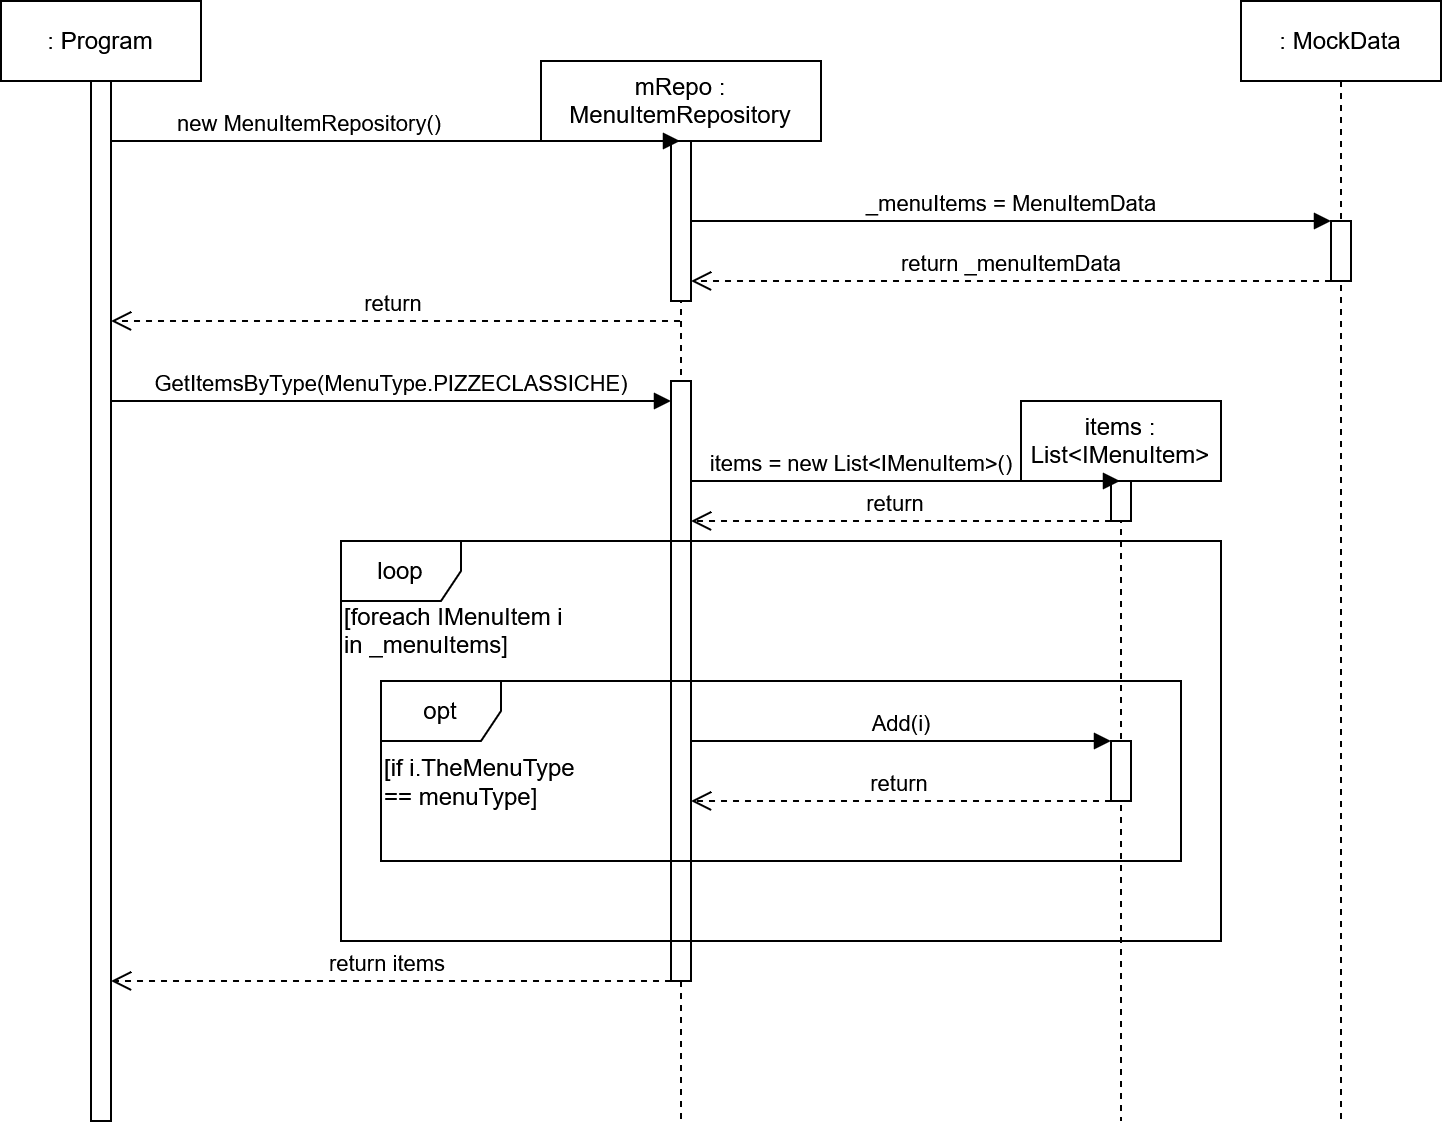

The diagram above was exported from draw.io. Its source (the exported page's mxGraphModel, read from the mxfile embedded in the PNG):
<mxGraphModel dx="1354" dy="830" grid="1" gridSize="10" guides="1" tooltips="1" connect="1" arrows="1" fold="1" page="1" pageScale="1" pageWidth="827" pageHeight="1169" math="0" shadow="0">
  <root>
    <mxCell id="0" />
    <mxCell id="1" parent="0" />
    <mxCell id="P2gMlS3AT7rM7YGM1mi2-1" parent="1" style="shape=umlLifeline;perimeter=lifelinePerimeter;whiteSpace=wrap;html=1;container=1;dropTarget=0;collapsible=0;recursiveResize=0;outlineConnect=0;portConstraint=eastwest;newEdgeStyle={&quot;edgeStyle&quot;:&quot;sequenceEdgeStyle&quot;,&quot;libavoidRouting&quot;:0,&quot;curved&quot;:0,&quot;rounded&quot;:0};" value=": Program" vertex="1">
      <mxGeometry height="560" width="100" x="80" y="80" as="geometry" />
    </mxCell>
    <mxCell id="P2gMlS3AT7rM7YGM1mi2-6" parent="P2gMlS3AT7rM7YGM1mi2-1" style="html=1;points=[[0,0,0,0,5],[0,1,0,0,-5],[1,0,0,0,5],[1,1,0,0,-5]];perimeter=orthogonalPerimeter;outlineConnect=0;targetShapes=umlLifeline;portConstraint=eastwest;newEdgeStyle={&quot;edgeStyle&quot;:&quot;sequenceEdgeStyle&quot;,&quot;libavoidRouting&quot;:0,&quot;curved&quot;:0,&quot;rounded&quot;:0};" value="" vertex="1">
      <mxGeometry height="520" width="10" x="45" y="40" as="geometry" />
    </mxCell>
    <mxCell id="P2gMlS3AT7rM7YGM1mi2-32" parent="1" style="shape=umlLifeline;perimeter=lifelinePerimeter;whiteSpace=wrap;html=1;container=1;dropTarget=0;collapsible=0;recursiveResize=0;outlineConnect=0;portConstraint=eastwest;newEdgeStyle={&quot;edgeStyle&quot;:&quot;sequenceEdgeStyle&quot;,&quot;libavoidRouting&quot;:0,&quot;curved&quot;:0,&quot;rounded&quot;:0};" value="mRepo : MenuItemRepository" vertex="1">
      <mxGeometry height="530" width="140" x="350" y="110" as="geometry" />
    </mxCell>
    <mxCell id="P2gMlS3AT7rM7YGM1mi2-34" parent="P2gMlS3AT7rM7YGM1mi2-32" style="html=1;points=[[0,0,0,0,5],[0,1,0,0,-5],[1,0,0,0,5],[1,1,0,0,-5]];perimeter=orthogonalPerimeter;outlineConnect=0;targetShapes=umlLifeline;portConstraint=eastwest;newEdgeStyle={&quot;edgeStyle&quot;:&quot;sequenceEdgeStyle&quot;,&quot;libavoidRouting&quot;:0,&quot;curved&quot;:0,&quot;rounded&quot;:0};" value="" vertex="1">
      <mxGeometry height="80" width="10" x="65" y="40" as="geometry" />
    </mxCell>
    <mxCell id="P2gMlS3AT7rM7YGM1mi2-41" parent="P2gMlS3AT7rM7YGM1mi2-32" style="html=1;points=[[0,0,0,0,5],[0,1,0,0,-5],[1,0,0,0,5],[1,1,0,0,-5]];perimeter=orthogonalPerimeter;outlineConnect=0;targetShapes=umlLifeline;portConstraint=eastwest;newEdgeStyle={&quot;edgeStyle&quot;:&quot;sequenceEdgeStyle&quot;,&quot;libavoidRouting&quot;:0,&quot;curved&quot;:0,&quot;rounded&quot;:0};" value="" vertex="1">
      <mxGeometry height="300" width="10" x="65" y="160" as="geometry" />
    </mxCell>
    <mxCell id="P2gMlS3AT7rM7YGM1mi2-33" edge="1" parent="1" source="P2gMlS3AT7rM7YGM1mi2-6" style="html=1;verticalAlign=bottom;endArrow=block;edgeStyle=sequenceEdgeStyle;libavoidRouting=0;curved=0;rounded=0;" target="P2gMlS3AT7rM7YGM1mi2-32" value="new MenuItemRepository()">
      <mxGeometry relative="1" width="80" x="-0.3007" as="geometry">
        <mxPoint as="offset" />
        <Array as="points">
          <mxPoint x="175" y="150" />
        </Array>
        <mxPoint x="135" y="150" as="sourcePoint" />
        <mxPoint x="215" y="150" as="targetPoint" />
      </mxGeometry>
    </mxCell>
    <mxCell id="P2gMlS3AT7rM7YGM1mi2-35" edge="1" parent="1" source="P2gMlS3AT7rM7YGM1mi2-34" style="html=1;verticalAlign=bottom;endArrow=block;edgeStyle=sequenceEdgeStyle;libavoidRouting=0;curved=0;rounded=0;" target="P2gMlS3AT7rM7YGM1mi2-37" value="_menuItems = MenuItemData">
      <mxGeometry relative="1" width="80" as="geometry">
        <Array as="points">
          <mxPoint x="497.25" y="190" />
        </Array>
        <mxPoint x="369.5" y="190" as="sourcePoint" />
        <mxPoint x="449.5" y="190" as="targetPoint" />
      </mxGeometry>
    </mxCell>
    <mxCell id="P2gMlS3AT7rM7YGM1mi2-36" parent="1" style="shape=umlLifeline;perimeter=lifelinePerimeter;whiteSpace=wrap;html=1;container=1;dropTarget=0;collapsible=0;recursiveResize=0;outlineConnect=0;portConstraint=eastwest;newEdgeStyle={&quot;edgeStyle&quot;:&quot;sequenceEdgeStyle&quot;,&quot;libavoidRouting&quot;:0,&quot;curved&quot;:0,&quot;rounded&quot;:0};" value=": MockData" vertex="1">
      <mxGeometry height="560" width="100" x="700" y="80" as="geometry" />
    </mxCell>
    <mxCell id="P2gMlS3AT7rM7YGM1mi2-37" parent="P2gMlS3AT7rM7YGM1mi2-36" style="html=1;points=[[0,0,0,0,5],[0,1,0,0,-5],[1,0,0,0,5],[1,1,0,0,-5]];perimeter=orthogonalPerimeter;outlineConnect=0;targetShapes=umlLifeline;portConstraint=eastwest;newEdgeStyle={&quot;edgeStyle&quot;:&quot;sequenceEdgeStyle&quot;,&quot;libavoidRouting&quot;:0,&quot;curved&quot;:0,&quot;rounded&quot;:0};" value="" vertex="1">
      <mxGeometry height="30" width="10" x="45" y="110" as="geometry" />
    </mxCell>
    <mxCell id="P2gMlS3AT7rM7YGM1mi2-38" edge="1" parent="1" source="P2gMlS3AT7rM7YGM1mi2-37" style="html=1;verticalAlign=bottom;endArrow=open;dashed=1;endSize=8;edgeStyle=sequenceEdgeStyle;libavoidRouting=0;curved=0;rounded=0;" target="P2gMlS3AT7rM7YGM1mi2-34" value="return _menuItemData">
      <mxGeometry relative="1" as="geometry">
        <mxPoint as="offset" />
        <Array as="points">
          <mxPoint x="577.5" y="220" />
        </Array>
        <mxPoint x="610" y="220" as="sourcePoint" />
        <mxPoint x="530" y="220" as="targetPoint" />
      </mxGeometry>
    </mxCell>
    <mxCell id="P2gMlS3AT7rM7YGM1mi2-39" edge="1" parent="1" source="P2gMlS3AT7rM7YGM1mi2-32" style="html=1;verticalAlign=bottom;endArrow=open;dashed=1;endSize=8;edgeStyle=sequenceEdgeStyle;libavoidRouting=0;curved=0;rounded=0;" target="P2gMlS3AT7rM7YGM1mi2-6" value="return">
      <mxGeometry relative="1" x="0.021" as="geometry">
        <mxPoint x="1" as="offset" />
        <Array as="points">
          <mxPoint x="242.25" y="240" />
        </Array>
        <mxPoint x="310" y="240" as="sourcePoint" />
        <mxPoint x="230" y="240" as="targetPoint" />
      </mxGeometry>
    </mxCell>
    <mxCell id="P2gMlS3AT7rM7YGM1mi2-40" edge="1" parent="1" source="P2gMlS3AT7rM7YGM1mi2-6" style="html=1;verticalAlign=bottom;endArrow=block;edgeStyle=sequenceEdgeStyle;libavoidRouting=0;curved=0;rounded=0;" target="P2gMlS3AT7rM7YGM1mi2-41" value="GetItemsByType(MenuType.PIZZECLASSICHE)">
      <mxGeometry relative="1" width="80" as="geometry">
        <mxPoint as="offset" />
        <Array as="points">
          <mxPoint x="290.0000000000001" y="280" />
        </Array>
        <mxPoint x="250" y="280" as="sourcePoint" />
        <mxPoint x="330" y="280" as="targetPoint" />
      </mxGeometry>
    </mxCell>
    <mxCell id="P2gMlS3AT7rM7YGM1mi2-44" parent="1" style="shape=umlFrame;whiteSpace=wrap;html=1;pointerEvents=0;" value="loop" vertex="1">
      <mxGeometry height="200" width="440" x="250" y="350" as="geometry" />
    </mxCell>
    <mxCell id="P2gMlS3AT7rM7YGM1mi2-45" parent="1" style="text;html=1;whiteSpace=wrap;strokeColor=none;fillColor=none;align=left;verticalAlign=middle;rounded=0;fontSize=12;" value="&lt;div&gt;[foreach IMenuItem i&amp;nbsp;&lt;/div&gt;&lt;div&gt;in _menuItems]&lt;/div&gt;" vertex="1">
      <mxGeometry height="30" width="200" x="250" y="380" as="geometry" />
    </mxCell>
    <mxCell id="P2gMlS3AT7rM7YGM1mi2-46" parent="1" style="shape=umlFrame;whiteSpace=wrap;html=1;pointerEvents=0;" value="opt" vertex="1">
      <mxGeometry height="90" width="400" x="270" y="420" as="geometry" />
    </mxCell>
    <mxCell id="P2gMlS3AT7rM7YGM1mi2-47" parent="1" style="text;html=1;whiteSpace=wrap;strokeColor=none;fillColor=none;align=left;verticalAlign=top;rounded=0;labelPosition=center;verticalLabelPosition=middle;" value="[if i.TheMenuType == menuType]" vertex="1">
      <mxGeometry height="30" width="100" x="270" y="450" as="geometry" />
    </mxCell>
    <mxCell id="P2gMlS3AT7rM7YGM1mi2-50" edge="1" parent="1" source="P2gMlS3AT7rM7YGM1mi2-41" style="html=1;verticalAlign=bottom;endArrow=open;dashed=1;endSize=8;edgeStyle=sequenceEdgeStyle;libavoidRouting=0;curved=0;rounded=0;" target="P2gMlS3AT7rM7YGM1mi2-6" value="return items">
      <mxGeometry relative="1" x="0.017" as="geometry">
        <mxPoint as="offset" />
        <Array as="points">
          <mxPoint x="277.25" y="570" />
        </Array>
        <mxPoint x="360" y="570" as="sourcePoint" />
        <mxPoint x="280" y="570" as="targetPoint" />
      </mxGeometry>
    </mxCell>
    <mxCell id="P2gMlS3AT7rM7YGM1mi2-52" parent="1" style="shape=umlLifeline;perimeter=lifelinePerimeter;whiteSpace=wrap;html=1;container=1;dropTarget=0;collapsible=0;recursiveResize=0;outlineConnect=0;portConstraint=eastwest;newEdgeStyle={&quot;edgeStyle&quot;:&quot;sequenceEdgeStyle&quot;,&quot;libavoidRouting&quot;:0,&quot;curved&quot;:0,&quot;rounded&quot;:0};" value="items : List&amp;lt;IMenuItem&amp;gt;" vertex="1">
      <mxGeometry height="360" width="100" x="590" y="280" as="geometry" />
    </mxCell>
    <mxCell id="P2gMlS3AT7rM7YGM1mi2-53" parent="P2gMlS3AT7rM7YGM1mi2-52" style="html=1;points=[[0,0,0,0,5],[0,1,0,0,-5],[1,0,0,0,5],[1,1,0,0,-5]];perimeter=orthogonalPerimeter;outlineConnect=0;targetShapes=umlLifeline;portConstraint=eastwest;newEdgeStyle={&quot;edgeStyle&quot;:&quot;sequenceEdgeStyle&quot;,&quot;libavoidRouting&quot;:0,&quot;curved&quot;:0,&quot;rounded&quot;:0};" value="" vertex="1">
      <mxGeometry height="20" width="10" x="45" y="40" as="geometry" />
    </mxCell>
    <mxCell id="P2gMlS3AT7rM7YGM1mi2-57" parent="P2gMlS3AT7rM7YGM1mi2-52" style="html=1;points=[[0,0,0,0,5],[0,1,0,0,-5],[1,0,0,0,5],[1,1,0,0,-5]];perimeter=orthogonalPerimeter;outlineConnect=0;targetShapes=umlLifeline;portConstraint=eastwest;newEdgeStyle={&quot;edgeStyle&quot;:&quot;sequenceEdgeStyle&quot;,&quot;libavoidRouting&quot;:0,&quot;curved&quot;:0,&quot;rounded&quot;:0};" value="" vertex="1">
      <mxGeometry height="30" width="10" x="45" y="170" as="geometry" />
    </mxCell>
    <mxCell id="P2gMlS3AT7rM7YGM1mi2-54" edge="1" parent="1" source="P2gMlS3AT7rM7YGM1mi2-41" style="html=1;verticalAlign=bottom;endArrow=block;edgeStyle=sequenceEdgeStyle;libavoidRouting=0;curved=0;rounded=0;" target="P2gMlS3AT7rM7YGM1mi2-52" value="items = new List&amp;lt;IMenuItem&amp;gt;()">
      <mxGeometry relative="1" width="80" x="-0.2075" as="geometry">
        <mxPoint as="offset" />
        <Array as="points">
          <mxPoint x="465" y="310" />
        </Array>
        <mxPoint x="425" y="310" as="sourcePoint" />
        <mxPoint x="505" y="310" as="targetPoint" />
      </mxGeometry>
    </mxCell>
    <mxCell id="P2gMlS3AT7rM7YGM1mi2-55" edge="1" parent="1" source="P2gMlS3AT7rM7YGM1mi2-53" style="html=1;verticalAlign=bottom;endArrow=open;dashed=1;endSize=8;edgeStyle=sequenceEdgeStyle;libavoidRouting=0;curved=0;rounded=0;" target="P2gMlS3AT7rM7YGM1mi2-41" value="return">
      <mxGeometry relative="1" x="0.0256" as="geometry">
        <Array as="points">
          <mxPoint x="530" y="340" />
        </Array>
        <mxPoint x="570" y="340" as="sourcePoint" />
        <mxPoint x="490" y="340" as="targetPoint" />
      </mxGeometry>
    </mxCell>
    <mxCell id="P2gMlS3AT7rM7YGM1mi2-56" edge="1" parent="1" source="P2gMlS3AT7rM7YGM1mi2-41" style="html=1;verticalAlign=bottom;endArrow=block;edgeStyle=sequenceEdgeStyle;libavoidRouting=0;curved=0;rounded=0;" target="P2gMlS3AT7rM7YGM1mi2-57" value="Add(i)">
      <mxGeometry relative="1" width="80" as="geometry">
        <mxPoint as="offset" />
        <Array as="points">
          <mxPoint x="477.5000000000001" y="440" />
        </Array>
        <mxPoint x="450" y="440" as="sourcePoint" />
        <mxPoint x="530" y="440" as="targetPoint" />
      </mxGeometry>
    </mxCell>
    <mxCell id="P2gMlS3AT7rM7YGM1mi2-58" edge="1" parent="1" source="P2gMlS3AT7rM7YGM1mi2-57" style="html=1;verticalAlign=bottom;endArrow=open;dashed=1;endSize=8;edgeStyle=sequenceEdgeStyle;libavoidRouting=0;curved=0;rounded=0;" target="P2gMlS3AT7rM7YGM1mi2-41" value="return">
      <mxGeometry relative="1" x="0.021" as="geometry">
        <mxPoint x="1" as="offset" />
        <Array as="points">
          <mxPoint x="532.25" y="480" />
        </Array>
        <mxPoint x="530" y="480" as="sourcePoint" />
        <mxPoint x="450" y="480" as="targetPoint" />
      </mxGeometry>
    </mxCell>
  </root>
</mxGraphModel>